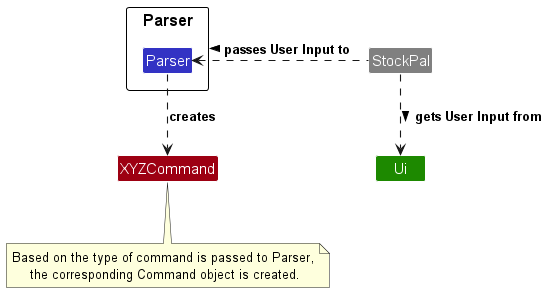

The diagram above was rendered by PlantUML. Its source (embedded in the PNG):
@startuml
!include style.puml
skinparam arrowThickness 1.1
skinparam classBackgroundColor UI_COLOR

package Parser as ParserPackage {
    Class "Parser" as Parser PARSER_COLOR
}

Class Ui UI_COLOR
Class XYZCommand COMMANDS_COLOR
Class StockPal STOCKPAL_COLOR

StockPal ..> Ui : gets User Input from >
StockPal -left.> Parser : passes User Input to >
Parser -down.> XYZCommand : creates

note bottom of XYZCommand : Based on the type of command is passed to Parser,\n the corresponding Command object is created.

@enduml